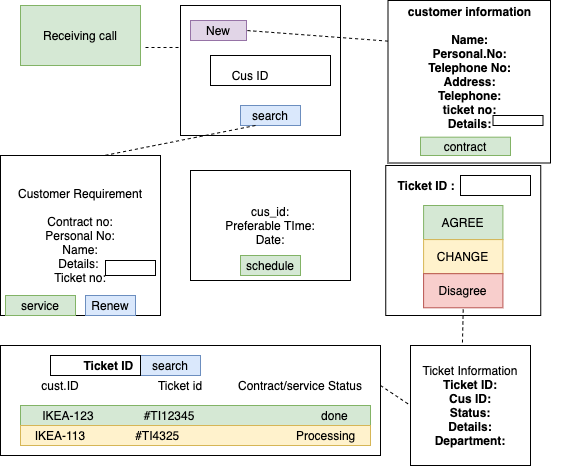

The diagram above was exported from draw.io. Its source (the exported page's mxGraphModel, read from the mxfile embedded in the PNG):
<mxGraphModel dx="706" dy="432" grid="1" gridSize="10" guides="1" tooltips="1" connect="1" arrows="1" fold="1" page="1" pageScale="1" pageWidth="827" pageHeight="1169" math="0" shadow="0">
  <root>
    <mxCell id="0" />
    <mxCell id="1" parent="0" />
    <mxCell id="oCvqEUcnW4KPggYx7rKy-1" value="Receiving call" style="rounded=0;whiteSpace=wrap;html=1;fillColor=#d5e8d4;strokeColor=#82b366;" parent="1" vertex="1">
      <mxGeometry x="80" y="40" width="120" height="60" as="geometry" />
    </mxCell>
    <mxCell id="oCvqEUcnW4KPggYx7rKy-2" value="" style="rounded=0;whiteSpace=wrap;html=1;" parent="1" vertex="1">
      <mxGeometry x="240" y="40" width="160" height="130" as="geometry" />
    </mxCell>
    <mxCell id="oCvqEUcnW4KPggYx7rKy-3" value="New" style="rounded=0;whiteSpace=wrap;html=1;fillColor=#e1d5e7;strokeColor=#9673a6;" parent="1" vertex="1">
      <mxGeometry x="250" y="55" width="56" height="20" as="geometry" />
    </mxCell>
    <mxCell id="oCvqEUcnW4KPggYx7rKy-5" value="search" style="rounded=0;whiteSpace=wrap;html=1;fillColor=#dae8fc;strokeColor=#6c8ebf;" parent="1" vertex="1">
      <mxGeometry x="300" y="140" width="60" height="20" as="geometry" />
    </mxCell>
    <mxCell id="oCvqEUcnW4KPggYx7rKy-16" value="" style="rounded=0;whiteSpace=wrap;html=1;" parent="1" vertex="1">
      <mxGeometry x="270" y="90" width="120" height="30" as="geometry" />
    </mxCell>
    <mxCell id="oCvqEUcnW4KPggYx7rKy-19" value="Cus ID" style="text;html=1;strokeColor=none;fillColor=none;align=center;verticalAlign=middle;whiteSpace=wrap;rounded=0;" parent="1" vertex="1">
      <mxGeometry x="290" y="100" width="40" height="20" as="geometry" />
    </mxCell>
    <mxCell id="oCvqEUcnW4KPggYx7rKy-70" style="edgeStyle=orthogonalEdgeStyle;rounded=0;orthogonalLoop=1;jettySize=auto;html=1;exitX=0.5;exitY=1;exitDx=0;exitDy=0;" parent="1" edge="1">
      <mxGeometry relative="1" as="geometry">
        <mxPoint x="140" y="150" as="sourcePoint" />
        <mxPoint x="140" y="150" as="targetPoint" />
      </mxGeometry>
    </mxCell>
    <mxCell id="oCvqEUcnW4KPggYx7rKy-91" value="Ticket Information&lt;br&gt;&lt;b&gt;Ticket ID:&lt;br&gt;Cus ID:&lt;br&gt;Status:&lt;br&gt;Details:&lt;br&gt;Department:&lt;br&gt;&lt;/b&gt;" style="whiteSpace=wrap;html=1;aspect=fixed;" parent="1" vertex="1">
      <mxGeometry x="470" y="380" width="120" height="120" as="geometry" />
    </mxCell>
    <mxCell id="oCvqEUcnW4KPggYx7rKy-116" value="" style="group" parent="1" vertex="1" connectable="0">
      <mxGeometry x="250" y="205" width="160" height="110" as="geometry" />
    </mxCell>
    <mxCell id="oCvqEUcnW4KPggYx7rKy-31" value="cus_id:&lt;br&gt;Preferable TIme:&lt;br&gt;Date:" style="rounded=0;whiteSpace=wrap;html=1;" parent="oCvqEUcnW4KPggYx7rKy-116" vertex="1">
      <mxGeometry width="160" height="110" as="geometry" />
    </mxCell>
    <mxCell id="oCvqEUcnW4KPggYx7rKy-36" value="schedule" style="rounded=0;whiteSpace=wrap;html=1;fillColor=#d5e8d4;strokeColor=#82b366;" parent="oCvqEUcnW4KPggYx7rKy-116" vertex="1">
      <mxGeometry x="50" y="85" width="60" height="20" as="geometry" />
    </mxCell>
    <mxCell id="oCvqEUcnW4KPggYx7rKy-113" value="" style="group" parent="1" vertex="1" connectable="0">
      <mxGeometry x="440" y="40" width="180" height="165" as="geometry" />
    </mxCell>
    <mxCell id="oCvqEUcnW4KPggYx7rKy-20" value="&lt;b&gt;customer information&lt;br&gt;&lt;br&gt;Name:&lt;br&gt;Personal.No:&lt;br&gt;Telephone No:&lt;br&gt;Address:&lt;br&gt;Telephone:&lt;br&gt;ticket no:&lt;br&gt;Details:&lt;br&gt;&lt;br&gt;&lt;br&gt;&lt;/b&gt;" style="whiteSpace=wrap;html=1;aspect=fixed;" parent="oCvqEUcnW4KPggYx7rKy-113" vertex="1">
      <mxGeometry x="7.5" y="-5" width="162.5" height="162.5" as="geometry" />
    </mxCell>
    <mxCell id="oCvqEUcnW4KPggYx7rKy-88" value="contract" style="rounded=0;whiteSpace=wrap;html=1;fillColor=#d5e8d4;strokeColor=#82b366;" parent="oCvqEUcnW4KPggYx7rKy-113" vertex="1">
      <mxGeometry x="40" y="131.67" width="90" height="18.333333333333332" as="geometry" />
    </mxCell>
    <mxCell id="2MgjowZPeioo89NCAEuf-1" value="" style="rounded=0;whiteSpace=wrap;html=1;" vertex="1" parent="oCvqEUcnW4KPggYx7rKy-113">
      <mxGeometry x="112.5" y="110" width="50" height="10" as="geometry" />
    </mxCell>
    <mxCell id="oCvqEUcnW4KPggYx7rKy-122" value="" style="endArrow=none;dashed=1;html=1;entryX=-0.012;entryY=0.323;entryDx=0;entryDy=0;entryPerimeter=0;" parent="1" target="oCvqEUcnW4KPggYx7rKy-2" edge="1">
      <mxGeometry width="50" height="50" relative="1" as="geometry">
        <mxPoint x="205" y="82" as="sourcePoint" />
        <mxPoint x="240" y="80" as="targetPoint" />
      </mxGeometry>
    </mxCell>
    <mxCell id="oCvqEUcnW4KPggYx7rKy-127" value="" style="endArrow=none;dashed=1;html=1;entryX=1;entryY=0.5;entryDx=0;entryDy=0;exitX=0;exitY=0.25;exitDx=0;exitDy=0;" parent="1" source="oCvqEUcnW4KPggYx7rKy-20" target="oCvqEUcnW4KPggYx7rKy-3" edge="1">
      <mxGeometry width="50" height="50" relative="1" as="geometry">
        <mxPoint x="215" y="92" as="sourcePoint" />
        <mxPoint x="248.07999999999993" y="91.99000000000001" as="targetPoint" />
      </mxGeometry>
    </mxCell>
    <mxCell id="oCvqEUcnW4KPggYx7rKy-128" value="" style="endArrow=none;dashed=1;html=1;entryX=0.25;entryY=1;entryDx=0;entryDy=0;exitX=0.619;exitY=0.006;exitDx=0;exitDy=0;exitPerimeter=0;" parent="1" source="oCvqEUcnW4KPggYx7rKy-21" target="oCvqEUcnW4KPggYx7rKy-5" edge="1">
      <mxGeometry width="50" height="50" relative="1" as="geometry">
        <mxPoint x="360" y="310" as="sourcePoint" />
        <mxPoint x="410" y="260" as="targetPoint" />
      </mxGeometry>
    </mxCell>
    <mxCell id="oCvqEUcnW4KPggYx7rKy-129" value="" style="endArrow=none;dashed=1;html=1;entryX=0;entryY=0.5;entryDx=0;entryDy=0;" parent="1" target="oCvqEUcnW4KPggYx7rKy-91" edge="1">
      <mxGeometry width="50" height="50" relative="1" as="geometry">
        <mxPoint x="440" y="420" as="sourcePoint" />
        <mxPoint x="410" y="260" as="targetPoint" />
      </mxGeometry>
    </mxCell>
    <mxCell id="73Wxi4xflftDVmqAOiJn-6" value="" style="group" parent="1" vertex="1" connectable="0">
      <mxGeometry x="430" y="200" width="170.25" height="150" as="geometry" />
    </mxCell>
    <mxCell id="oCvqEUcnW4KPggYx7rKy-44" value="" style="endArrow=none;html=1;" parent="73Wxi4xflftDVmqAOiJn-6" edge="1">
      <mxGeometry width="50" height="50" relative="1" as="geometry">
        <mxPoint y="59.09090909090912" as="sourcePoint" />
        <mxPoint y="59.09090909090912" as="targetPoint" />
      </mxGeometry>
    </mxCell>
    <mxCell id="oCvqEUcnW4KPggYx7rKy-79" value="" style="rounded=0;whiteSpace=wrap;html=1;" parent="73Wxi4xflftDVmqAOiJn-6" vertex="1">
      <mxGeometry x="15.25" width="155" height="150" as="geometry" />
    </mxCell>
    <mxCell id="oCvqEUcnW4KPggYx7rKy-114" value="" style="group" parent="73Wxi4xflftDVmqAOiJn-6" vertex="1" connectable="0">
      <mxGeometry x="53.088235294117624" y="40.00363636363636" width="79.32352941176471" height="102.27272727272728" as="geometry" />
    </mxCell>
    <mxCell id="oCvqEUcnW4KPggYx7rKy-85" value="AGREE" style="rounded=0;whiteSpace=wrap;html=1;fillColor=#d5e8d4;strokeColor=#82b366;" parent="oCvqEUcnW4KPggYx7rKy-114" vertex="1">
      <mxGeometry width="79.32352941176471" height="34.09090909090909" as="geometry" />
    </mxCell>
    <mxCell id="oCvqEUcnW4KPggYx7rKy-86" value="CHANGE" style="rounded=0;whiteSpace=wrap;html=1;fillColor=#fff2cc;strokeColor=#d6b656;" parent="oCvqEUcnW4KPggYx7rKy-114" vertex="1">
      <mxGeometry y="34.09090909090909" width="79.32352941176471" height="34.09090909090909" as="geometry" />
    </mxCell>
    <mxCell id="oCvqEUcnW4KPggYx7rKy-87" value="Disagree" style="rounded=0;whiteSpace=wrap;html=1;fillColor=#f8cecc;strokeColor=#b85450;" parent="oCvqEUcnW4KPggYx7rKy-114" vertex="1">
      <mxGeometry y="68.18181818181819" width="79.32352941176471" height="34.09090909090909" as="geometry" />
    </mxCell>
    <mxCell id="73Wxi4xflftDVmqAOiJn-4" value="&lt;b&gt;Ticket ID :&lt;/b&gt;" style="text;html=1;strokeColor=none;fillColor=none;align=center;verticalAlign=middle;whiteSpace=wrap;rounded=0;" parent="73Wxi4xflftDVmqAOiJn-6" vertex="1">
      <mxGeometry x="22" y="10" width="68" height="20" as="geometry" />
    </mxCell>
    <mxCell id="73Wxi4xflftDVmqAOiJn-5" value="" style="rounded=0;whiteSpace=wrap;html=1;" parent="73Wxi4xflftDVmqAOiJn-6" vertex="1">
      <mxGeometry x="90" y="10" width="70" height="20" as="geometry" />
    </mxCell>
    <mxCell id="73Wxi4xflftDVmqAOiJn-7" value="" style="endArrow=none;dashed=1;html=1;entryX=0.5;entryY=1;entryDx=0;entryDy=0;exitX=0.433;exitY=-0.025;exitDx=0;exitDy=0;exitPerimeter=0;" parent="1" source="oCvqEUcnW4KPggYx7rKy-91" target="oCvqEUcnW4KPggYx7rKy-87" edge="1">
      <mxGeometry width="50" height="50" relative="1" as="geometry">
        <mxPoint x="340" y="350" as="sourcePoint" />
        <mxPoint x="390" y="300" as="targetPoint" />
      </mxGeometry>
    </mxCell>
    <mxCell id="73Wxi4xflftDVmqAOiJn-23" value="" style="group" parent="1" vertex="1" connectable="0">
      <mxGeometry x="60" y="380" width="380" height="110" as="geometry" />
    </mxCell>
    <mxCell id="oCvqEUcnW4KPggYx7rKy-30" value="&lt;br&gt;&lt;br&gt;&lt;br&gt;" style="rounded=0;whiteSpace=wrap;html=1;" parent="73Wxi4xflftDVmqAOiJn-23" vertex="1">
      <mxGeometry width="380" height="110" as="geometry" />
    </mxCell>
    <mxCell id="oCvqEUcnW4KPggYx7rKy-118" value="" style="group" parent="73Wxi4xflftDVmqAOiJn-23" vertex="1" connectable="0">
      <mxGeometry x="20" y="30" width="360" height="70" as="geometry" />
    </mxCell>
    <mxCell id="oCvqEUcnW4KPggYx7rKy-43" value="IKEA-123&amp;nbsp; &amp;nbsp; &amp;nbsp; &amp;nbsp; &amp;nbsp; &amp;nbsp; &amp;nbsp; &amp;nbsp;#TI12345&amp;nbsp; &amp;nbsp; &amp;nbsp; &amp;nbsp; &amp;nbsp; &amp;nbsp; &amp;nbsp; &amp;nbsp; &amp;nbsp; &amp;nbsp; &amp;nbsp; &amp;nbsp; &amp;nbsp; &amp;nbsp; &amp;nbsp; &amp;nbsp; &amp;nbsp; &amp;nbsp; &amp;nbsp; done" style="text;html=1;align=center;verticalAlign=middle;whiteSpace=wrap;rounded=0;fillColor=#d5e8d4;strokeColor=#82b366;" parent="oCvqEUcnW4KPggYx7rKy-118" vertex="1">
      <mxGeometry y="30" width="350" height="20" as="geometry" />
    </mxCell>
    <mxCell id="oCvqEUcnW4KPggYx7rKy-55" value="Contract/service Status" style="text;html=1;strokeColor=none;fillColor=none;align=center;verticalAlign=middle;whiteSpace=wrap;rounded=0;" parent="oCvqEUcnW4KPggYx7rKy-118" vertex="1">
      <mxGeometry x="200" width="160" height="20" as="geometry" />
    </mxCell>
    <mxCell id="oCvqEUcnW4KPggYx7rKy-59" value="IKEA-113&amp;nbsp; &amp;nbsp; &amp;nbsp; &amp;nbsp; &amp;nbsp; &amp;nbsp; &amp;nbsp; &amp;nbsp;#TI4325&amp;nbsp; &amp;nbsp; &amp;nbsp; &amp;nbsp; &amp;nbsp; &amp;nbsp; &amp;nbsp; &amp;nbsp; &amp;nbsp; &amp;nbsp; &amp;nbsp; &amp;nbsp; &amp;nbsp; &amp;nbsp; &amp;nbsp; &amp;nbsp; &amp;nbsp; &amp;nbsp;Processing" style="text;html=1;strokeColor=#d6b656;fillColor=#fff2cc;align=center;verticalAlign=middle;whiteSpace=wrap;rounded=0;" parent="oCvqEUcnW4KPggYx7rKy-118" vertex="1">
      <mxGeometry y="50" width="350" height="20" as="geometry" />
    </mxCell>
    <mxCell id="oCvqEUcnW4KPggYx7rKy-80" value="Ticket id" style="text;html=1;strokeColor=none;fillColor=none;align=center;verticalAlign=middle;whiteSpace=wrap;rounded=0;" parent="oCvqEUcnW4KPggYx7rKy-118" vertex="1">
      <mxGeometry x="80" width="160" height="20" as="geometry" />
    </mxCell>
    <mxCell id="oCvqEUcnW4KPggYx7rKy-84" value="cust.ID" style="text;html=1;strokeColor=none;fillColor=none;align=center;verticalAlign=middle;whiteSpace=wrap;rounded=0;" parent="oCvqEUcnW4KPggYx7rKy-118" vertex="1">
      <mxGeometry width="80" height="20" as="geometry" />
    </mxCell>
    <mxCell id="73Wxi4xflftDVmqAOiJn-8" value="search" style="rounded=0;whiteSpace=wrap;html=1;fillColor=#dae8fc;strokeColor=#6c8ebf;" parent="73Wxi4xflftDVmqAOiJn-23" vertex="1">
      <mxGeometry x="140" y="10" width="60" height="20" as="geometry" />
    </mxCell>
    <mxCell id="73Wxi4xflftDVmqAOiJn-9" value="" style="rounded=0;whiteSpace=wrap;html=1;" parent="73Wxi4xflftDVmqAOiJn-23" vertex="1">
      <mxGeometry x="50" y="10" width="90" height="20" as="geometry" />
    </mxCell>
    <mxCell id="73Wxi4xflftDVmqAOiJn-10" value="&lt;b&gt;Ticket ID&amp;nbsp;&lt;/b&gt;" style="text;html=1;strokeColor=none;fillColor=none;align=center;verticalAlign=middle;whiteSpace=wrap;rounded=0;" parent="73Wxi4xflftDVmqAOiJn-23" vertex="1">
      <mxGeometry x="80" y="10" width="60" height="20" as="geometry" />
    </mxCell>
    <mxCell id="73Wxi4xflftDVmqAOiJn-25" value="" style="group" parent="1" vertex="1" connectable="0">
      <mxGeometry x="60" y="190" width="160" height="160" as="geometry" />
    </mxCell>
    <mxCell id="73Wxi4xflftDVmqAOiJn-24" value="" style="group" parent="73Wxi4xflftDVmqAOiJn-25" vertex="1" connectable="0">
      <mxGeometry width="160" height="160" as="geometry" />
    </mxCell>
    <mxCell id="oCvqEUcnW4KPggYx7rKy-117" value="" style="group" parent="73Wxi4xflftDVmqAOiJn-24" vertex="1" connectable="0">
      <mxGeometry width="160" height="160" as="geometry" />
    </mxCell>
    <mxCell id="oCvqEUcnW4KPggYx7rKy-21" value="Customer Requirement&lt;br&gt;&lt;br&gt;Contract no:&lt;br&gt;Personal No:&lt;br&gt;Name:&lt;br&gt;Details:&amp;nbsp;&lt;br&gt;Ticket no:" style="whiteSpace=wrap;html=1;aspect=fixed;" parent="oCvqEUcnW4KPggYx7rKy-117" vertex="1">
      <mxGeometry width="160" height="160" as="geometry" />
    </mxCell>
    <mxCell id="oCvqEUcnW4KPggYx7rKy-26" value="service" style="rounded=0;whiteSpace=wrap;html=1;fillColor=#d5e8d4;strokeColor=#82b366;" parent="oCvqEUcnW4KPggYx7rKy-117" vertex="1">
      <mxGeometry x="5" y="140" width="70" height="20" as="geometry" />
    </mxCell>
    <mxCell id="oCvqEUcnW4KPggYx7rKy-27" value="Renew" style="rounded=0;whiteSpace=wrap;html=1;fillColor=#dae8fc;strokeColor=#6c8ebf;" parent="oCvqEUcnW4KPggYx7rKy-117" vertex="1">
      <mxGeometry x="85" y="140" width="50" height="20" as="geometry" />
    </mxCell>
    <mxCell id="oCvqEUcnW4KPggYx7rKy-100" value="" style="rounded=0;whiteSpace=wrap;html=1;" parent="oCvqEUcnW4KPggYx7rKy-117" vertex="1">
      <mxGeometry x="105" y="105" width="50" height="15" as="geometry" />
    </mxCell>
  </root>
</mxGraphModel>